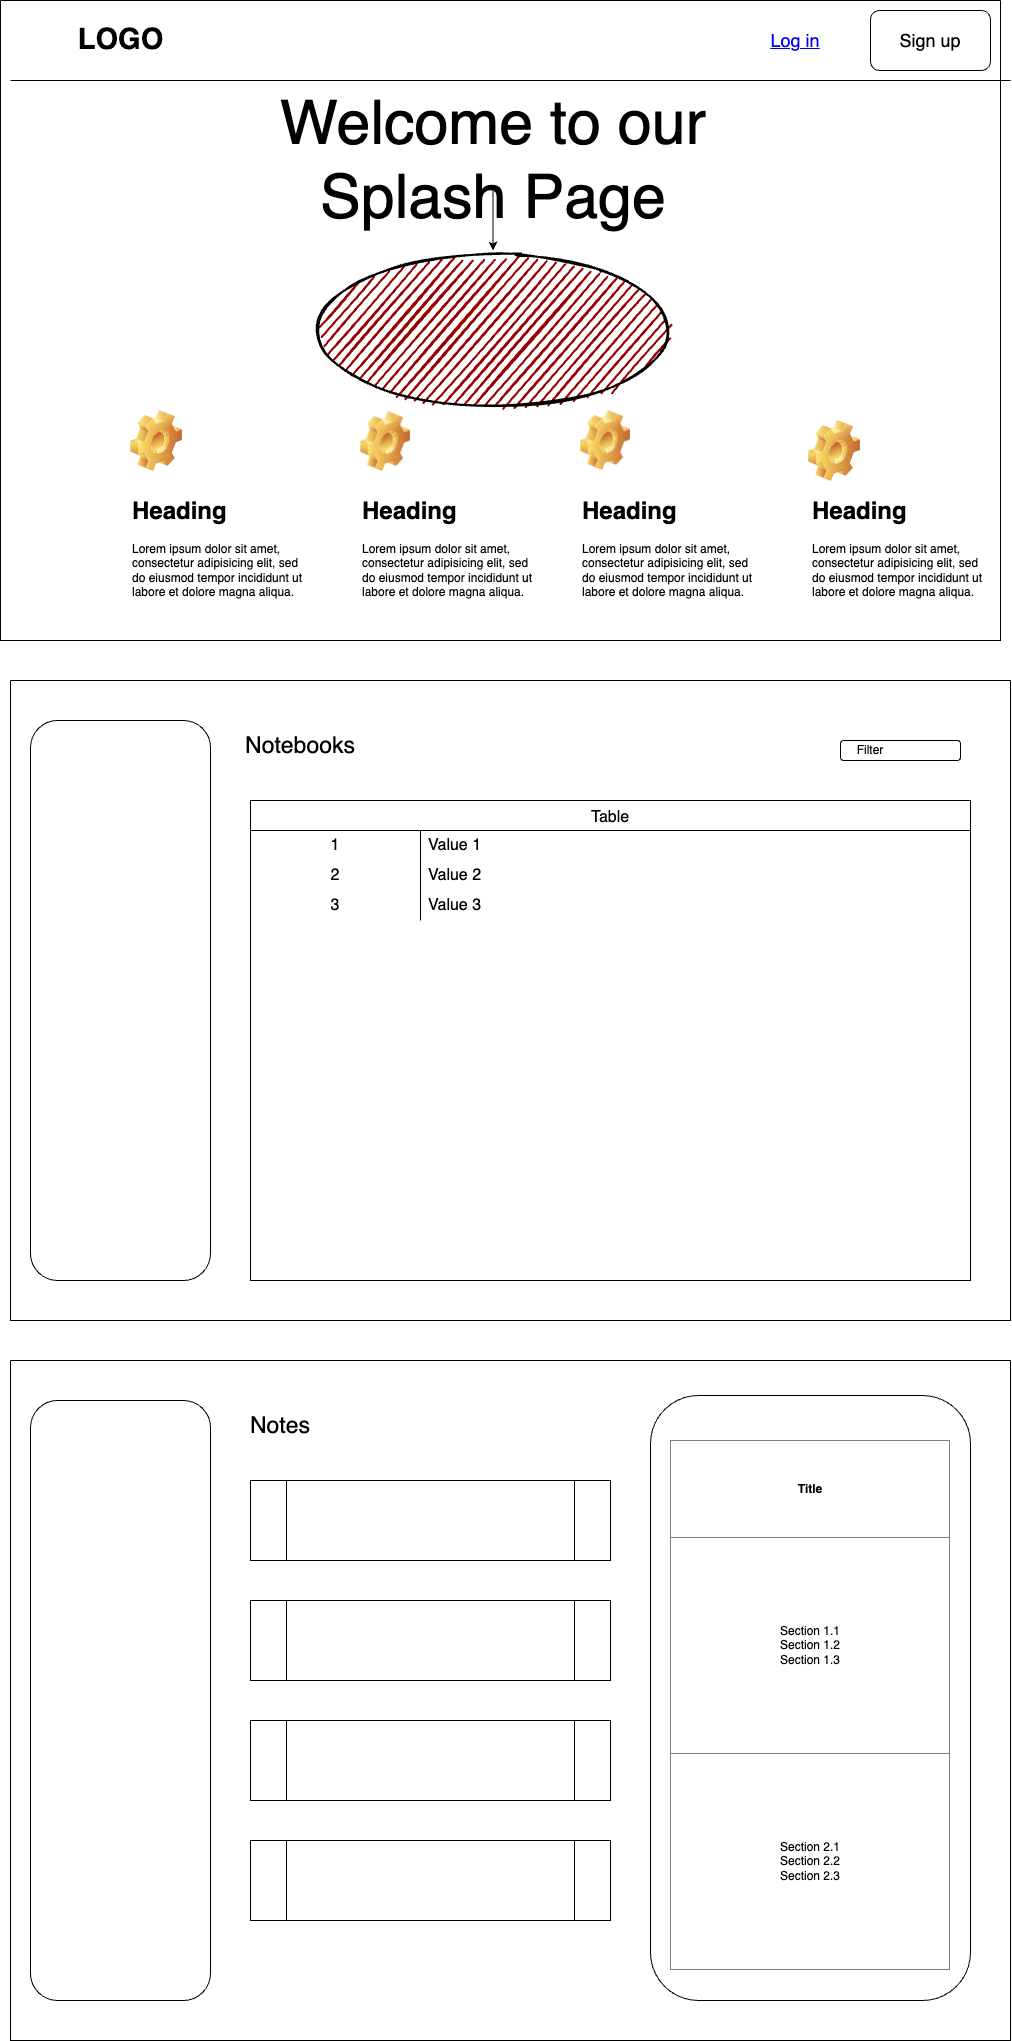

The diagram above was exported from draw.io. Its source (the exported page's mxGraphModel, read from the mxfile embedded in the PNG):
<mxGraphModel dx="1881" dy="713" grid="1" gridSize="10" guides="1" tooltips="1" connect="1" arrows="1" fold="1" page="1" pageScale="1" pageWidth="850" pageHeight="1100" math="0" shadow="0">
  <root>
    <mxCell id="0" />
    <mxCell id="1" parent="0" />
    <mxCell id="AOTxsLyLCayS80a14qA6-5" value="" style="endArrow=none;html=1;rounded=0;" parent="1" edge="1">
      <mxGeometry width="50" height="50" relative="1" as="geometry">
        <mxPoint y="80" as="sourcePoint" />
        <mxPoint x="1000" y="80" as="targetPoint" />
      </mxGeometry>
    </mxCell>
    <mxCell id="AOTxsLyLCayS80a14qA6-7" value="&lt;font style=&quot;font-size: 18px;&quot;&gt;Sign up&lt;/font&gt;" style="rounded=1;whiteSpace=wrap;html=1;" parent="1" vertex="1">
      <mxGeometry x="860" y="10" width="120" height="60" as="geometry" />
    </mxCell>
    <mxCell id="AOTxsLyLCayS80a14qA6-10" value="&lt;font style=&quot;font-size: 29px;&quot;&gt;&lt;b&gt;LOGO&lt;/b&gt;&lt;/font&gt;" style="text;html=1;align=center;verticalAlign=middle;resizable=0;points=[];autosize=1;strokeColor=none;fillColor=none;" parent="1" vertex="1">
      <mxGeometry x="55" y="15" width="110" height="50" as="geometry" />
    </mxCell>
    <mxCell id="AOTxsLyLCayS80a14qA6-13" value="&lt;h1 style=&quot;margin-top: 0px;&quot;&gt;Heading&lt;/h1&gt;&lt;p&gt;Lorem ipsum dolor sit amet, consectetur adipisicing elit, sed do eiusmod tempor incididunt ut labore et dolore magna aliqua.&lt;/p&gt;" style="text;html=1;whiteSpace=wrap;overflow=hidden;rounded=0;" parent="1" vertex="1">
      <mxGeometry x="120" y="490" width="180" height="120" as="geometry" />
    </mxCell>
    <mxCell id="AOTxsLyLCayS80a14qA6-14" value="&lt;h1 style=&quot;margin-top: 0px;&quot;&gt;Heading&lt;/h1&gt;&lt;p&gt;Lorem ipsum dolor sit amet, consectetur adipisicing elit, sed do eiusmod tempor incididunt ut labore et dolore magna aliqua.&lt;/p&gt;" style="text;html=1;whiteSpace=wrap;overflow=hidden;rounded=0;" parent="1" vertex="1">
      <mxGeometry x="350" y="490" width="180" height="120" as="geometry" />
    </mxCell>
    <mxCell id="AOTxsLyLCayS80a14qA6-15" value="&lt;h1 style=&quot;margin-top: 0px;&quot;&gt;Heading&lt;/h1&gt;&lt;p&gt;Lorem ipsum dolor sit amet, consectetur adipisicing elit, sed do eiusmod tempor incididunt ut labore et dolore magna aliqua.&lt;/p&gt;" style="text;html=1;whiteSpace=wrap;overflow=hidden;rounded=0;" parent="1" vertex="1">
      <mxGeometry x="570" y="490" width="180" height="120" as="geometry" />
    </mxCell>
    <mxCell id="AOTxsLyLCayS80a14qA6-16" value="&lt;h1 style=&quot;margin-top: 0px;&quot;&gt;Heading&lt;/h1&gt;&lt;p&gt;Lorem ipsum dolor sit amet, consectetur adipisicing elit, sed do eiusmod tempor incididunt ut labore et dolore magna aliqua.&lt;/p&gt;" style="text;html=1;whiteSpace=wrap;overflow=hidden;rounded=0;" parent="1" vertex="1">
      <mxGeometry x="800" y="490" width="180" height="120" as="geometry" />
    </mxCell>
    <UserObject label="&lt;font style=&quot;font-size: 18px;&quot;&gt;Log in&lt;/font&gt;" link="https://www.draw.io" id="AOTxsLyLCayS80a14qA6-18">
      <mxCell style="text;html=1;strokeColor=none;fillColor=none;whiteSpace=wrap;align=center;verticalAlign=middle;fontColor=#0000EE;fontStyle=4;" parent="1" vertex="1">
        <mxGeometry x="720" y="10" width="130" height="60" as="geometry" />
      </mxCell>
    </UserObject>
    <mxCell id="AOTxsLyLCayS80a14qA6-22" value="" style="shape=image;html=1;verticalLabelPosition=bottom;verticalAlign=top;imageAspect=1;aspect=fixed;image=img/clipart/Gear_128x128.png" parent="1" vertex="1">
      <mxGeometry x="120" y="410" width="52" height="61" as="geometry" />
    </mxCell>
    <mxCell id="AOTxsLyLCayS80a14qA6-23" value="" style="shape=image;html=1;verticalLabelPosition=bottom;verticalAlign=top;imageAspect=0;image=img/clipart/Gear_128x128.png" parent="1" vertex="1">
      <mxGeometry x="350" y="411" width="50" height="60" as="geometry" />
    </mxCell>
    <mxCell id="AOTxsLyLCayS80a14qA6-24" value="" style="shape=image;html=1;verticalLabelPosition=bottom;verticalAlign=top;imageAspect=0;image=img/clipart/Gear_128x128.png" parent="1" vertex="1">
      <mxGeometry x="570" y="410" width="50" height="60" as="geometry" />
    </mxCell>
    <mxCell id="AOTxsLyLCayS80a14qA6-25" value="" style="shape=image;html=1;verticalLabelPosition=bottom;verticalAlign=top;imageAspect=1;aspect=fixed;image=img/clipart/Gear_128x128.png" parent="1" vertex="1">
      <mxGeometry x="798" y="420" width="52" height="61" as="geometry" />
    </mxCell>
    <mxCell id="zv09b6T8RUrqT7BnPunQ-1" value="" style="swimlane;startSize=0;" vertex="1" parent="1">
      <mxGeometry x="-10" width="1000" height="640" as="geometry" />
    </mxCell>
    <mxCell id="zv09b6T8RUrqT7BnPunQ-2" value="" style="ellipse;whiteSpace=wrap;html=1;strokeWidth=2;fillWeight=2;hachureGap=8;fillColor=#990000;fillStyle=dots;sketch=1;" vertex="1" parent="zv09b6T8RUrqT7BnPunQ-1">
      <mxGeometry x="310" y="250" width="365" height="160" as="geometry" />
    </mxCell>
    <mxCell id="AOTxsLyLCayS80a14qA6-17" value="&lt;font style=&quot;font-size: 61px;&quot;&gt;Welcome to our Splash Page&lt;/font&gt;" style="text;html=1;align=center;verticalAlign=middle;whiteSpace=wrap;rounded=0;" parent="zv09b6T8RUrqT7BnPunQ-1" vertex="1">
      <mxGeometry x="267.5" y="130" width="450" height="60" as="geometry" />
    </mxCell>
    <mxCell id="zv09b6T8RUrqT7BnPunQ-6" style="edgeStyle=orthogonalEdgeStyle;rounded=0;orthogonalLoop=1;jettySize=auto;html=1;" edge="1" parent="zv09b6T8RUrqT7BnPunQ-1" source="AOTxsLyLCayS80a14qA6-17" target="zv09b6T8RUrqT7BnPunQ-2">
      <mxGeometry relative="1" as="geometry" />
    </mxCell>
    <mxCell id="zv09b6T8RUrqT7BnPunQ-3" value="" style="swimlane;startSize=0;" vertex="1" parent="1">
      <mxGeometry y="680" width="1000" height="640" as="geometry" />
    </mxCell>
    <mxCell id="zv09b6T8RUrqT7BnPunQ-7" value="" style="rounded=1;whiteSpace=wrap;html=1;" vertex="1" parent="zv09b6T8RUrqT7BnPunQ-3">
      <mxGeometry x="20" y="40" width="180" height="560" as="geometry" />
    </mxCell>
    <mxCell id="zv09b6T8RUrqT7BnPunQ-8" value="&lt;font style=&quot;font-size: 23px;&quot;&gt;Notebooks&lt;/font&gt;" style="text;html=1;align=center;verticalAlign=middle;whiteSpace=wrap;rounded=0;" vertex="1" parent="zv09b6T8RUrqT7BnPunQ-3">
      <mxGeometry x="260" y="50" width="60" height="30" as="geometry" />
    </mxCell>
    <mxCell id="zv09b6T8RUrqT7BnPunQ-9" value="Table" style="shape=table;startSize=30;container=1;collapsible=0;childLayout=tableLayout;fixedRows=1;rowLines=0;fontStyle=0;strokeColor=default;fontSize=16;" vertex="1" parent="zv09b6T8RUrqT7BnPunQ-3">
      <mxGeometry x="240" y="120" width="720" height="480" as="geometry" />
    </mxCell>
    <mxCell id="zv09b6T8RUrqT7BnPunQ-10" value="" style="shape=tableRow;horizontal=0;startSize=0;swimlaneHead=0;swimlaneBody=0;top=0;left=0;bottom=0;right=0;collapsible=0;dropTarget=0;fillColor=none;points=[[0,0.5],[1,0.5]];portConstraint=eastwest;strokeColor=inherit;fontSize=16;" vertex="1" parent="zv09b6T8RUrqT7BnPunQ-9">
      <mxGeometry y="30" width="720" height="30" as="geometry" />
    </mxCell>
    <mxCell id="zv09b6T8RUrqT7BnPunQ-11" value="1" style="shape=partialRectangle;html=1;whiteSpace=wrap;connectable=0;fillColor=none;top=0;left=0;bottom=0;right=0;overflow=hidden;pointerEvents=1;strokeColor=inherit;fontSize=16;" vertex="1" parent="zv09b6T8RUrqT7BnPunQ-10">
      <mxGeometry width="170" height="30" as="geometry">
        <mxRectangle width="170" height="30" as="alternateBounds" />
      </mxGeometry>
    </mxCell>
    <mxCell id="zv09b6T8RUrqT7BnPunQ-12" value="Value 1" style="shape=partialRectangle;html=1;whiteSpace=wrap;connectable=0;fillColor=none;top=0;left=0;bottom=0;right=0;align=left;spacingLeft=6;overflow=hidden;strokeColor=inherit;fontSize=16;" vertex="1" parent="zv09b6T8RUrqT7BnPunQ-10">
      <mxGeometry x="170" width="550" height="30" as="geometry">
        <mxRectangle width="550" height="30" as="alternateBounds" />
      </mxGeometry>
    </mxCell>
    <mxCell id="zv09b6T8RUrqT7BnPunQ-13" value="" style="shape=tableRow;horizontal=0;startSize=0;swimlaneHead=0;swimlaneBody=0;top=0;left=0;bottom=0;right=0;collapsible=0;dropTarget=0;fillColor=none;points=[[0,0.5],[1,0.5]];portConstraint=eastwest;strokeColor=inherit;fontSize=16;" vertex="1" parent="zv09b6T8RUrqT7BnPunQ-9">
      <mxGeometry y="60" width="720" height="30" as="geometry" />
    </mxCell>
    <mxCell id="zv09b6T8RUrqT7BnPunQ-14" value="2" style="shape=partialRectangle;html=1;whiteSpace=wrap;connectable=0;fillColor=none;top=0;left=0;bottom=0;right=0;overflow=hidden;strokeColor=inherit;fontSize=16;" vertex="1" parent="zv09b6T8RUrqT7BnPunQ-13">
      <mxGeometry width="170" height="30" as="geometry">
        <mxRectangle width="170" height="30" as="alternateBounds" />
      </mxGeometry>
    </mxCell>
    <mxCell id="zv09b6T8RUrqT7BnPunQ-15" value="Value 2" style="shape=partialRectangle;html=1;whiteSpace=wrap;connectable=0;fillColor=none;top=0;left=0;bottom=0;right=0;align=left;spacingLeft=6;overflow=hidden;strokeColor=inherit;fontSize=16;" vertex="1" parent="zv09b6T8RUrqT7BnPunQ-13">
      <mxGeometry x="170" width="550" height="30" as="geometry">
        <mxRectangle width="550" height="30" as="alternateBounds" />
      </mxGeometry>
    </mxCell>
    <mxCell id="zv09b6T8RUrqT7BnPunQ-16" value="" style="shape=tableRow;horizontal=0;startSize=0;swimlaneHead=0;swimlaneBody=0;top=0;left=0;bottom=0;right=0;collapsible=0;dropTarget=0;fillColor=none;points=[[0,0.5],[1,0.5]];portConstraint=eastwest;strokeColor=inherit;fontSize=16;" vertex="1" parent="zv09b6T8RUrqT7BnPunQ-9">
      <mxGeometry y="90" width="720" height="30" as="geometry" />
    </mxCell>
    <mxCell id="zv09b6T8RUrqT7BnPunQ-17" value="3" style="shape=partialRectangle;html=1;whiteSpace=wrap;connectable=0;fillColor=none;top=0;left=0;bottom=0;right=0;overflow=hidden;strokeColor=inherit;fontSize=16;" vertex="1" parent="zv09b6T8RUrqT7BnPunQ-16">
      <mxGeometry width="170" height="30" as="geometry">
        <mxRectangle width="170" height="30" as="alternateBounds" />
      </mxGeometry>
    </mxCell>
    <mxCell id="zv09b6T8RUrqT7BnPunQ-18" value="Value 3" style="shape=partialRectangle;html=1;whiteSpace=wrap;connectable=0;fillColor=none;top=0;left=0;bottom=0;right=0;align=left;spacingLeft=6;overflow=hidden;strokeColor=inherit;fontSize=16;" vertex="1" parent="zv09b6T8RUrqT7BnPunQ-16">
      <mxGeometry x="170" width="550" height="30" as="geometry">
        <mxRectangle width="550" height="30" as="alternateBounds" />
      </mxGeometry>
    </mxCell>
    <mxCell id="zv09b6T8RUrqT7BnPunQ-19" value="" style="rounded=1;whiteSpace=wrap;html=1;" vertex="1" parent="zv09b6T8RUrqT7BnPunQ-3">
      <mxGeometry x="830" y="60" width="120" height="20" as="geometry" />
    </mxCell>
    <mxCell id="zv09b6T8RUrqT7BnPunQ-20" value="Filter" style="text;html=1;align=center;verticalAlign=middle;whiteSpace=wrap;rounded=0;" vertex="1" parent="zv09b6T8RUrqT7BnPunQ-3">
      <mxGeometry x="830" y="55" width="60" height="30" as="geometry" />
    </mxCell>
    <mxCell id="zv09b6T8RUrqT7BnPunQ-24" value="" style="swimlane;startSize=0;" vertex="1" parent="1">
      <mxGeometry y="1360" width="1000" height="680" as="geometry" />
    </mxCell>
    <mxCell id="zv09b6T8RUrqT7BnPunQ-26" value="" style="rounded=1;whiteSpace=wrap;html=1;" vertex="1" parent="zv09b6T8RUrqT7BnPunQ-24">
      <mxGeometry x="20" y="40" width="180" height="600" as="geometry" />
    </mxCell>
    <mxCell id="zv09b6T8RUrqT7BnPunQ-27" value="&lt;font style=&quot;font-size: 23px;&quot;&gt;Notes&lt;/font&gt;" style="text;html=1;align=center;verticalAlign=middle;whiteSpace=wrap;rounded=0;" vertex="1" parent="zv09b6T8RUrqT7BnPunQ-24">
      <mxGeometry x="240" y="50" width="60" height="30" as="geometry" />
    </mxCell>
    <mxCell id="zv09b6T8RUrqT7BnPunQ-28" value="" style="rounded=1;whiteSpace=wrap;html=1;" vertex="1" parent="zv09b6T8RUrqT7BnPunQ-24">
      <mxGeometry x="640" y="35" width="320" height="605" as="geometry" />
    </mxCell>
    <mxCell id="zv09b6T8RUrqT7BnPunQ-29" value="&lt;table border=&quot;1&quot; width=&quot;100%&quot; height=&quot;100%&quot; cellpadding=&quot;4&quot; style=&quot;width:100%;height:100%;border-collapse:collapse;&quot;&gt;&lt;tr&gt;&lt;th align=&quot;center&quot;&gt;&lt;b&gt;Title&lt;/b&gt;&lt;/th&gt;&lt;/tr&gt;&lt;tr&gt;&lt;td align=&quot;center&quot;&gt;Section 1.1&#10;Section 1.2&#10;Section 1.3&lt;/td&gt;&lt;/tr&gt;&lt;tr&gt;&lt;td align=&quot;center&quot;&gt;Section 2.1&#10;Section 2.2&#10;Section 2.3&lt;/td&gt;&lt;/tr&gt;&lt;/table&gt;" style="text;html=1;whiteSpace=wrap;strokeColor=none;fillColor=none;overflow=fill;" vertex="1" parent="zv09b6T8RUrqT7BnPunQ-24">
      <mxGeometry x="660" y="80" width="280" height="530" as="geometry" />
    </mxCell>
    <mxCell id="zv09b6T8RUrqT7BnPunQ-30" value="" style="shape=process;whiteSpace=wrap;html=1;backgroundOutline=1;" vertex="1" parent="zv09b6T8RUrqT7BnPunQ-24">
      <mxGeometry x="240" y="120" width="360" height="80" as="geometry" />
    </mxCell>
    <mxCell id="zv09b6T8RUrqT7BnPunQ-31" value="" style="shape=process;whiteSpace=wrap;html=1;backgroundOutline=1;" vertex="1" parent="zv09b6T8RUrqT7BnPunQ-24">
      <mxGeometry x="240" y="240" width="360" height="80" as="geometry" />
    </mxCell>
    <mxCell id="zv09b6T8RUrqT7BnPunQ-33" value="" style="shape=process;whiteSpace=wrap;html=1;backgroundOutline=1;" vertex="1" parent="zv09b6T8RUrqT7BnPunQ-24">
      <mxGeometry x="240" y="360" width="360" height="80" as="geometry" />
    </mxCell>
    <mxCell id="zv09b6T8RUrqT7BnPunQ-34" value="" style="shape=process;whiteSpace=wrap;html=1;backgroundOutline=1;" vertex="1" parent="zv09b6T8RUrqT7BnPunQ-24">
      <mxGeometry x="240" y="480" width="360" height="80" as="geometry" />
    </mxCell>
  </root>
</mxGraphModel>